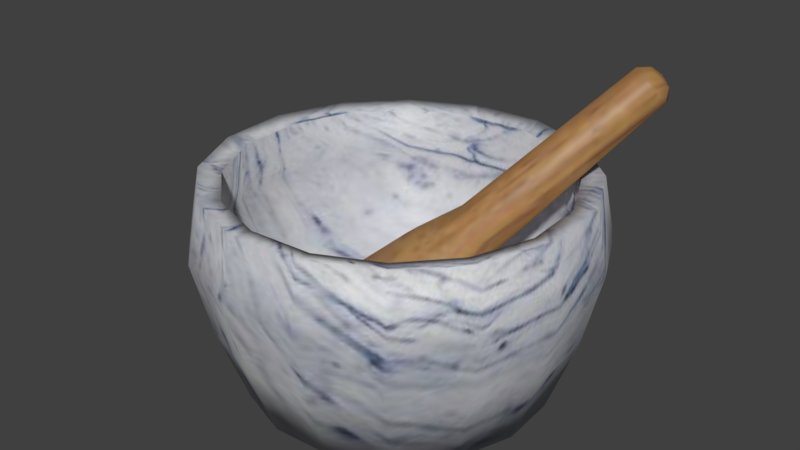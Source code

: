 # Source: mortar.blend  (saved by Blender 5.2.45; exported with 4.5.12 LTS)
import bpy
from mathutils import Matrix  # noqa: F401  (used for matrix-valued properties, if any)

bpy.ops.wm.read_factory_settings(use_empty=True)
scene = bpy.context.scene
scene.name = 'Scene'

# ---- collections
col_collection_1 = bpy.data.collections.new('Collection 1'); scene.collection.children.link(col_collection_1)

# ---- images (referenced by path relative to the original .blend; pixels are not part of the script)
import os
ASSET_DIR = os.environ.get("B2B_ASSET_DIR", "")  # directory of the original .blend (textures are referenced by path, not embedded)
HERE = os.path.dirname(os.path.abspath(__file__))  # packed textures are extracted next to this script under _unpacked/

def load_image(name, relpath, width, height, colorspace="sRGB"):
    """Load a texture the original file referenced (path relative to the .blend, or extracted next to this script)."""
    p = next((c for c in (os.path.join(HERE, relpath), os.path.join(ASSET_DIR, relpath)) if relpath and os.path.exists(c)), "")
    if p:
        img = bpy.data.images.load(p, check_existing=True)
        img.name = name
    else:  # same state as the original file: an image datablock whose file is absent (Cycles renders it pink)
        img = bpy.data.images.new(name, width, height)
        img.source = "FILE"
        img.filepath = "//" + (relpath or name)
    img.colorspace_settings.name = colorspace
    return img
img_skin_jpg_003 = load_image('skin.jpg.003', '_unpacked/skin.ec7ae45f.jpg', 256, 256, 'sRGB')

# ---- materials (node trees are filled in below, after node groups)
mat_mortar_mat = bpy.data.materials.new('mortar_mat')
mat_mortar_mat.alpha_threshold = 0.0
mat_mortar_mat.use_backface_culling_lightprobe_volume = False
mat_mortar_mat.use_transparent_shadow = False
mat_mortar_mat.roughness = 0.5
mat_mortar_mat.specular_intensity = 0.02

# ---- material node trees
mat_mortar_mat.use_nodes = True; mat_mortar_mat.node_tree.nodes.clear()
_N = mat_mortar_mat.node_tree.nodes; _L = mat_mortar_mat.node_tree.links
n0 = _N.new('ShaderNodeBsdfPrincipled'); n0.name = 'Principled BSDF'; n0.location = (10, 300)
n0.distribution = 'GGX'
n0.subsurface_method = 'RANDOM_WALK_SKIN'
n0.inputs[3].default_value = 1.45
n0.inputs[27].default_value = (0.0, 0.0, 0.0, 1.0)
n0.inputs[28].default_value = 1.0
n1 = _N.new('ShaderNodeOutputMaterial'); n1.name = 'Material Output'; n1.location = (300, 300)
n2 = _N.new('ShaderNodeTexImage'); n2.name = 'Image Texture'; n2.location = (-343, 238)
n2.image = img_skin_jpg_003
_L.new(n0.outputs[0], n1.inputs[0])
_L.new(n2.outputs[0], n0.inputs[0])
n1.is_active_output = True

# ---- world
world_world = bpy.data.worlds.new('World'); scene.world = world_world
world_world.use_nodes = True; world_world.node_tree.nodes.clear()
_N = world_world.node_tree.nodes; _L = world_world.node_tree.links
n0 = _N.new('ShaderNodeOutputWorld'); n0.name = 'World Output'; n0.location = (280, 0)
n1 = _N.new('ShaderNodeBackground'); n1.name = 'Background'; n1.location = (0, 0)
n1.inputs[0].default_value = (0.05088, 0.05088, 0.05088, 1.0)
n2 = _N.new('NodeFrame'); n2.name = 'Frame'; n2.location = (0, 0)
n2.label = 'Versioning: Use Nodes was removed'
n2.width = 160
n0.parent = n2
n1.parent = n2
_L.new(n1.outputs[0], n0.inputs[0])
n0.is_active_output = True
world_world.color = (0.05088, 0.05088, 0.05088)
world_world.use_sun_shadow = False
world_world.sun_shadow_jitter_overblur = 0.0
world_world.cycles.sampling_method = 'MANUAL'

# ---- meshes
me_sphere_009 = bpy.data.meshes.new('Sphere.009')
me_sphere_009.from_pydata([(-0.02763, 0.0372, 0.03552), (-0.08408, 0.1132, 0.07744), (-0.1041, 0.1402, 0.1562), (-0.1001, 0.1348, 0.2138), (-0.1134, 0.1526, 0.2179), (-0.1205, 0.1623, 0.155), (-0.1095, 0.1474, 0.07841), (-0.09209, 0.124, 0.0), (-1.212e-07, 0.0, 0.000165), (-0.01129, 0.04494, 0.03552), (-0.03436, 0.1368, 0.07744), (-0.04256, 0.1694, 0.1562), (-0.04091, 0.1629, 0.2138), (-0.04632, 0.1844, 0.2179), (-0.04926, 0.1961, 0.155), (-0.04473, 0.1781, 0.07841), (-0.03763, 0.1498, 0.0), (0.006767, 0.04584, 0.03552), (0.0206, 0.1395, 0.07744), (0.02551, 0.1728, 0.1562), (0.02453, 0.1661, 0.2138), (0.02777, 0.1881, 0.2179), (0.02953, 0.2, 0.155), (0.02682, 0.1816, 0.07841), (0.02256, 0.1528, 0.0), (0.02379, 0.03976, 0.03552), (0.07241, 0.121, 0.07744), (0.0897, 0.1499, 0.1562), (0.08623, 0.1441, 0.2138), (0.09764, 0.1631, 0.2179), (0.1038, 0.1735, 0.155), (0.09428, 0.1575, 0.07841), (0.07931, 0.1325, 0.0), (0.0372, 0.02763, 0.03552), (0.1132, 0.08408, 0.07744), (0.1402, 0.1041, 0.1562), (0.1348, 0.1001, 0.2138), (0.1526, 0.1134, 0.2179), (0.1623, 0.1205, 0.155), (0.1474, 0.1095, 0.07841), (0.124, 0.09209, 0.0), (0.04494, 0.01129, 0.03552), (0.1368, 0.03436, 0.07744), (0.1694, 0.04256, 0.1562), (0.1629, 0.04091, 0.2138), (0.1844, 0.04632, 0.2179), (0.1961, 0.04926, 0.155), (0.1781, 0.04473, 0.07841), (0.1498, 0.03763, 0.0), (0.04584, -0.006767, 0.03552), (0.1395, -0.0206, 0.07744), (0.1728, -0.02551, 0.1562), (0.1661, -0.02453, 0.2138), (0.1881, -0.02777, 0.2179), (0.2, -0.02953, 0.155), (0.1816, -0.02682, 0.07841), (0.1528, -0.02256, 0.0), (0.03976, -0.02379, 0.03552), (0.121, -0.07241, 0.07744), (0.1499, -0.0897, 0.1562), (0.1441, -0.08623, 0.2138), (0.1631, -0.09764, 0.2179), (0.1735, -0.1038, 0.155), (0.1575, -0.09428, 0.07841), (0.1325, -0.07931, 0.0), (0.02763, -0.0372, 0.03552), (0.08408, -0.1132, 0.07744), (0.1041, -0.1402, 0.1562), (0.1001, -0.1348, 0.2138), (0.1134, -0.1526, 0.2179), (0.1205, -0.1623, 0.155), (0.1095, -0.1474, 0.07841), (0.09209, -0.124, 0.0), (0.01129, -0.04494, 0.03552), (0.03436, -0.1368, 0.07744), (0.04256, -0.1694, 0.1562), (0.04091, -0.1629, 0.2138), (0.04632, -0.1844, 0.2179), (0.04926, -0.1961, 0.155), (0.04473, -0.1781, 0.07841), (0.03763, -0.1498, 0.0), (-0.006767, -0.04584, 0.03552), (-0.0206, -0.1395, 0.07744), (-0.02551, -0.1728, 0.1562), (-0.02453, -0.1661, 0.2138), (-0.02777, -0.1881, 0.2179), (-0.02953, -0.2, 0.155), (-0.02682, -0.1816, 0.07841), (-0.02256, -0.1528, 0.0), (-0.02379, -0.03976, 0.03552), (-0.07241, -0.121, 0.07744), (-0.0897, -0.1499, 0.1562), (-0.08623, -0.1441, 0.2138), (-0.09764, -0.1631, 0.2179), (-0.1038, -0.1735, 0.155), (-0.09428, -0.1575, 0.07841), (-0.07931, -0.1325, 0.0), (-0.0372, -0.02763, 0.03552), (-0.1132, -0.08408, 0.07744), (-0.1402, -0.1041, 0.1562), (-0.1348, -0.1001, 0.2138), (-0.1526, -0.1134, 0.2179), (-0.1623, -0.1205, 0.155), (-0.1474, -0.1095, 0.07841), (-0.124, -0.09209, 0.0), (-1.212e-07, 0.0, 0.03016), (-0.04494, -0.01129, 0.03552), (-0.1368, -0.03436, 0.07744), (-0.1694, -0.04256, 0.1562), (-0.1629, -0.04091, 0.2138), (-0.1844, -0.04632, 0.2179), (-0.1961, -0.04926, 0.155), (-0.1781, -0.04473, 0.07841), (-0.1498, -0.03763, 0.0), (-0.04584, 0.006767, 0.03552), (-0.1395, 0.0206, 0.07744), (-0.1728, 0.02551, 0.1562), (-0.1661, 0.02453, 0.2138), (-0.1881, 0.02777, 0.2179), (-0.2, 0.02953, 0.155), (-0.1816, 0.02682, 0.07841), (-0.1528, 0.02256, 0.0), (-0.03976, 0.02379, 0.03552), (-0.121, 0.07241, 0.07744), (-0.1499, 0.0897, 0.1562), (-0.1441, 0.08623, 0.2138), (-0.1631, 0.09764, 0.2179), (-0.1735, 0.1038, 0.155), (-0.1575, 0.09428, 0.07841), (-0.1325, 0.07931, 0.0), (0.04495, 0.06937, 0.1625), (0.003469, 0.05754, 0.1222), (-0.0318, 0.04175, 0.08447), (-0.04082, 0.03008, 0.07027), (-0.0437, 0.01377, 0.05823), (-0.04001, -0.004697, 0.05018), (-0.0303, -0.0225, 0.04736), (0.06159, 0.07119, 0.1481), (0.02888, 0.06032, 0.1001), (-0.00157, 0.04506, 0.05823), (-0.01289, 0.03313, 0.04603), (-0.02232, 0.0161, 0.03967), (-0.02844, -0.003432, 0.04014), (0.07858, 0.05836, 0.1421), (0.05482, 0.04072, 0.09099), (0.02928, 0.02175, 0.04736), (0.01561, 0.0116, 0.03598), (-0.0005095, -0.0003782, 0.03199), (-0.01663, -0.01235, 0.03598), (0.1734, 0.1403, 0.321), (0.08595, 0.03839, 0.1481), (0.06609, 0.01022, 0.1001), (0.04268, -0.01452, 0.05823), (0.02799, -0.02191, 0.04603), (0.008966, -0.02602, 0.03967), (-0.0115, -0.02623, 0.04014), (0.1763, 0.1472, 0.3144), (0.0794, 0.02298, 0.1625), (0.05608, -0.01331, 0.1222), (0.03078, -0.04251, 0.08447), (0.017, -0.04777, 0.07027), (0.0005512, -0.04581, 0.05823), (-0.01606, -0.03694, 0.05018), (0.1838, 0.148, 0.3079), (0.1915, 0.1422, 0.3052), (0.06276, 0.02116, 0.177), (0.03067, -0.01608, 0.1443), (0.0005512, -0.04581, 0.1107), (-0.01093, -0.05082, 0.09451), (-0.02082, -0.04815, 0.07678), (-0.02763, -0.03821, 0.06023), (0.1856, 0.1378, 0.3163), (0.1948, 0.1332, 0.3079), (0.04577, 0.034, 0.183), (0.00473, 0.003513, 0.1534), (-0.0303, -0.0225, 0.1216), (-0.03943, -0.02929, 0.1045), (-0.04264, -0.03167, 0.08447), (-0.03943, -0.02929, 0.06438), (0.1919, 0.1263, 0.3144), (0.1844, 0.1255, 0.321), (0.0384, 0.05397, 0.177), (-0.006536, 0.03401, 0.1443), (-0.0437, 0.01377, 0.1107), (-0.05181, 0.004223, 0.09451), (-0.05211, -0.006021, 0.07678), (-0.04456, -0.01541, 0.06023), (0.1767, 0.1313, 0.3236), (0.1608, 0.1386, 0.3185), (0.1664, 0.1236, 0.323), (0.1791, 0.1139, 0.3185), (0.1916, 0.1153, 0.3077), (0.1965, 0.1269, 0.2968), (0.191, 0.1419, 0.2923), (0.1782, 0.1515, 0.2968), (0.1657, 0.1501, 0.3077)], [], [(12, 13, 4, 3), (13, 14, 5, 4), (14, 15, 6, 5), (9, 10, 1, 0), (15, 16, 7, 6), (10, 11, 2, 1), (17, 18, 10, 9), (23, 24, 16, 15), (18, 19, 11, 10), (19, 20, 12, 11), (20, 21, 13, 12), (21, 22, 14, 13), (22, 23, 15, 14), (28, 29, 21, 20), (29, 30, 22, 21), (30, 31, 23, 22), (25, 26, 18, 17), (31, 32, 24, 23), (26, 27, 19, 18), (27, 28, 20, 19), (35, 36, 28, 27), (36, 37, 29, 28), (37, 38, 30, 29), (38, 39, 31, 30), (33, 34, 26, 25), (39, 40, 32, 31), (34, 35, 27, 26), (45, 46, 38, 37), (46, 47, 39, 38), (41, 42, 34, 33), (47, 48, 40, 39), (42, 43, 35, 34), (43, 44, 36, 35), (44, 45, 37, 36), (52, 53, 45, 44), (53, 54, 46, 45), (54, 55, 47, 46), (49, 50, 42, 41), (55, 56, 48, 47), (50, 51, 43, 42), (51, 52, 44, 43), (62, 63, 55, 54), (57, 58, 50, 49), (63, 64, 56, 55), (58, 59, 51, 50), (59, 60, 52, 51), (60, 61, 53, 52), (61, 62, 54, 53), (68, 69, 61, 60), (69, 70, 62, 61), (70, 71, 63, 62), (65, 66, 58, 57), (71, 72, 64, 63), (66, 67, 59, 58), (67, 68, 60, 59), (74, 75, 67, 66), (75, 76, 68, 67), (76, 77, 69, 68), (77, 78, 70, 69), (78, 79, 71, 70), (73, 74, 66, 65), (79, 80, 72, 71), (85, 86, 78, 77), (86, 87, 79, 78), (81, 82, 74, 73), (87, 88, 80, 79), (82, 83, 75, 74), (83, 84, 76, 75), (84, 85, 77, 76), (92, 93, 85, 84), (93, 94, 86, 85), (94, 95, 87, 86), (89, 90, 82, 81), (95, 96, 88, 87), (90, 91, 83, 82), (91, 92, 84, 83), (102, 103, 95, 94), (97, 98, 90, 89), (103, 104, 96, 95), (98, 99, 91, 90), (99, 100, 92, 91), (100, 101, 93, 92), (101, 102, 94, 93), (109, 110, 101, 100), (110, 111, 102, 101), (111, 112, 103, 102), (106, 107, 98, 97), (112, 113, 104, 103), (107, 108, 99, 98), (120, 121, 113, 112), (115, 116, 108, 107), (108, 109, 100, 99), (117, 118, 110, 109), (118, 119, 111, 110), (119, 120, 112, 111), (114, 115, 107, 106), (126, 127, 119, 118), (127, 128, 120, 119), (122, 123, 115, 114), (128, 129, 121, 120), (123, 124, 116, 115), (125, 126, 118, 117), (105, 9, 0), (16, 8, 7), (24, 8, 16), (105, 17, 9), (105, 25, 17), (32, 8, 24), (40, 8, 32), (105, 33, 25), (105, 41, 33), (48, 8, 40), (105, 49, 41), (56, 8, 48), (64, 8, 56), (105, 57, 49), (105, 65, 57), (72, 8, 64), (80, 8, 72), (105, 73, 65), (105, 81, 73), (88, 8, 80), (105, 89, 81), (96, 8, 88), (104, 8, 96), (105, 97, 89), (105, 106, 97), (113, 8, 104), (121, 8, 113), (105, 114, 106), (105, 122, 114), (129, 8, 121), (116, 117, 109, 108), (2, 3, 125, 124), (3, 4, 126, 125), (4, 5, 127, 126), (105, 0, 122), (5, 6, 128, 127), (0, 1, 123, 122), (6, 7, 129, 128), (1, 2, 124, 123), (7, 8, 129), (124, 125, 117, 116), (11, 12, 3, 2), (139, 140, 133, 132), (141, 142, 135, 134), (138, 139, 132, 131), (140, 141, 134, 133), (137, 138, 131, 130), (147, 148, 142, 141), (144, 145, 139, 138), (146, 147, 141, 140), (143, 144, 138, 137), (145, 146, 140, 139), (132, 133, 184, 183), (154, 155, 148, 147), (151, 152, 145, 144), (153, 154, 147, 146), (150, 151, 144, 143), (152, 153, 146, 145), (161, 162, 155, 154), (158, 159, 152, 151), (160, 161, 154, 153), (157, 158, 151, 150), (171, 163, 156), (171, 164, 163), (169, 170, 162, 161), (166, 167, 159, 158), (168, 169, 161, 160), (165, 166, 158, 157), (171, 172, 164), (171, 179, 172), (177, 178, 170, 169), (174, 175, 167, 166), (176, 177, 169, 168), (173, 174, 166, 165), (167, 168, 160, 159), (171, 180, 179), (171, 187, 180), (175, 176, 168, 167), (185, 186, 178, 177), (182, 183, 175, 174), (184, 185, 177, 176), (181, 182, 174, 173), (183, 184, 176, 175), (171, 149, 187), (171, 156, 149), (180, 187, 189, 190), (179, 180, 190, 191), (149, 156, 195, 188), (163, 164, 193, 194), (172, 179, 191, 192), (187, 149, 188, 189), (194, 195, 156, 163), (164, 172, 192, 193), (142, 136, 135), (190, 189, 173, 165), (148, 136, 142), (193, 192, 150, 143), (155, 136, 148), (191, 190, 165, 157), (162, 136, 155), (194, 193, 143, 137), (170, 136, 162), (192, 191, 157, 150), (178, 136, 170), (189, 188, 181, 173), (186, 136, 178), (137, 130, 195, 194), (134, 135, 186, 185), (131, 132, 183, 182), (133, 134, 185, 184), (130, 131, 182, 181), (135, 136, 186), (188, 195, 130, 181), (159, 160, 153, 152)])
me_sphere_009.polygons.foreach_set('use_smooth', [True] * 216)
_uv = me_sphere_009.uv_layers.new(name='UVMap')
_uv.uv.foreach_set('vector', [0.01765, 0.3153, 0.05635, 0.3351, 0.0594, 0.4766, 0.00995, 0.4866, 0.05635, 0.3351, 0.1617, 0.3539, 0.1649, 0.4522, 0.0594, 0.4766, 0.1617, 0.3539, 0.2464, 0.3708, 0.2479, 0.4361, 0.1649, 0.4522, 0.3695, 0.4321, 0.2733, 0.4937, 0.2468, 0.4339, 0.3619, 0.4133, 0.2464, 0.3708, 0.3113, 0.3821, 0.3101, 0.4231, 0.2479, 0.4361, 0.2733, 0.4937, 0.1705, 0.5613, 0.1329, 0.455, 0.2468, 0.4339, 0.3835, 0.4468, 0.3172, 0.5418, 0.2733, 0.4937, 0.3695, 0.4321, 0.2709, 0.3086, 0.3277, 0.3446, 0.3113, 0.3821, 0.2464, 0.3708, 0.3172, 0.5418, 0.2497, 0.6425, 0.1705, 0.5613, 0.2733, 0.4937, 0.2497, 0.6425, 0.1853, 0.74, 0.07347, 0.6238, 0.1705, 0.5613, 0.08337, 0.1737, 0.1112, 0.2, 0.05635, 0.3351, 0.01765, 0.3153, 0.1112, 0.2, 0.199, 0.2594, 0.1617, 0.3539, 0.05635, 0.3351, 0.199, 0.2594, 0.2709, 0.3086, 0.2464, 0.3708, 0.1617, 0.3539, 0.1915, 0.06537, 0.2165, 0.101, 0.1112, 0.2, 0.08337, 0.1737, 0.2165, 0.101, 0.2708, 0.1868, 0.199, 0.2594, 0.1112, 0.2, 0.2708, 0.1868, 0.3182, 0.26, 0.2709, 0.3086, 0.199, 0.2594, 0.4023, 0.4551, 0.3773, 0.5695, 0.3172, 0.5418, 0.3835, 0.4468, 0.3182, 0.26, 0.3571, 0.3163, 0.3277, 0.3446, 0.2709, 0.3086, 0.3773, 0.5695, 0.3537, 0.6883, 0.2497, 0.6425, 0.3172, 0.5418, 0.3537, 0.6883, 0.325, 0.8041, 0.1853, 0.74, 0.2497, 0.6425, 0.4678, 0.6881, 0.4861, 0.8082, 0.325, 0.8041, 0.3537, 0.6883, 0.3461, 0.01602, 0.3463, 0.049, 0.2165, 0.101, 0.1915, 0.06537, 0.3463, 0.049, 0.365, 0.1508, 0.2708, 0.1868, 0.2165, 0.101, 0.365, 0.1508, 0.3813, 0.236, 0.3182, 0.26, 0.2708, 0.1868, 0.4229, 0.4552, 0.4449, 0.5719, 0.3773, 0.5695, 0.4023, 0.4551, 0.3813, 0.236, 0.3949, 0.3018, 0.3571, 0.3163, 0.3182, 0.26, 0.4449, 0.5719, 0.4678, 0.6881, 0.3537, 0.6883, 0.3773, 0.5695, 0.4861, 0.04998, 0.4652, 0.1524, 0.365, 0.1508, 0.3463, 0.049, 0.4652, 0.1524, 0.4481, 0.2375, 0.3813, 0.236, 0.365, 0.1508, 0.4421, 0.4475, 0.5063, 0.5441, 0.4449, 0.5719, 0.4229, 0.4552, 0.4481, 0.2375, 0.4352, 0.303, 0.3949, 0.3018, 0.3813, 0.236, 0.5063, 0.5441, 0.5751, 0.6459, 0.4678, 0.6881, 0.4449, 0.5719, 0.5751, 0.6459, 0.6383, 0.7484, 0.4861, 0.8082, 0.4678, 0.6881, 0.4944, 0.01419, 0.4861, 0.04998, 0.3463, 0.049, 0.3461, 0.01602, 0.6343, 0.06986, 0.6163, 0.1046, 0.4861, 0.04998, 0.4944, 0.01419, 0.6163, 0.1046, 0.5574, 0.192, 0.4652, 0.1524, 0.4861, 0.04998, 0.5574, 0.192, 0.509, 0.2643, 0.4481, 0.2375, 0.4652, 0.1524, 0.4566, 0.4328, 0.555, 0.4983, 0.5063, 0.5441, 0.4421, 0.4475, 0.509, 0.2643, 0.4715, 0.3196, 0.4352, 0.303, 0.4481, 0.2375, 0.555, 0.4983, 0.6546, 0.5636, 0.5751, 0.6459, 0.5063, 0.5441, 0.6546, 0.5636, 0.749, 0.64, 0.6383, 0.7484, 0.5751, 0.6459, 0.6277, 0.2642, 0.5555, 0.3125, 0.509, 0.2643, 0.5574, 0.192, 0.4646, 0.4138, 0.5786, 0.4359, 0.555, 0.4983, 0.4566, 0.4328, 0.5555, 0.3125, 0.4979, 0.3489, 0.4715, 0.3196, 0.509, 0.2643, 0.5786, 0.4359, 0.6958, 0.4594, 0.6546, 0.5636, 0.555, 0.4983, 0.6958, 0.4594, 0.8157, 0.4794, 0.749, 0.64, 0.6546, 0.5636, 0.7474, 0.1795, 0.716, 0.2059, 0.6163, 0.1046, 0.6343, 0.06986, 0.716, 0.2059, 0.6277, 0.2642, 0.5574, 0.192, 0.6163, 0.1046, 0.8102, 0.3216, 0.7687, 0.3383, 0.716, 0.2059, 0.7474, 0.1795, 0.7687, 0.3383, 0.6647, 0.3579, 0.6277, 0.2642, 0.716, 0.2059, 0.6647, 0.3579, 0.5793, 0.3749, 0.5555, 0.3125, 0.6277, 0.2642, 0.4643, 0.3935, 0.5763, 0.371, 0.5786, 0.4359, 0.4646, 0.4138, 0.5793, 0.3749, 0.5133, 0.3851, 0.4979, 0.3489, 0.5555, 0.3125, 0.5763, 0.371, 0.6939, 0.3474, 0.6958, 0.4594, 0.5786, 0.4359, 0.6939, 0.3474, 0.8111, 0.3209, 0.8157, 0.4794, 0.6958, 0.4594, 0.5533, 0.31, 0.6498, 0.2457, 0.6939, 0.3474, 0.5763, 0.371, 0.6498, 0.2457, 0.7472, 0.1777, 0.8111, 0.3209, 0.6939, 0.3474, 0.813, 0.4824, 0.7658, 0.4803, 0.7687, 0.3383, 0.8102, 0.3216, 0.7658, 0.4803, 0.6625, 0.4583, 0.6647, 0.3579, 0.7687, 0.3383, 0.6625, 0.4583, 0.5774, 0.441, 0.5793, 0.3749, 0.6647, 0.3579, 0.4563, 0.3747, 0.5533, 0.31, 0.5763, 0.371, 0.4643, 0.3935, 0.5774, 0.441, 0.5132, 0.4248, 0.5133, 0.3851, 0.5793, 0.3749, 0.7084, 0.6095, 0.622, 0.5496, 0.6625, 0.4583, 0.7658, 0.4803, 0.622, 0.5496, 0.5504, 0.501, 0.5774, 0.441, 0.6625, 0.4583, 0.4419, 0.3605, 0.5059, 0.2649, 0.5533, 0.31, 0.4563, 0.3747, 0.5504, 0.501, 0.4976, 0.4614, 0.5132, 0.4248, 0.5774, 0.441, 0.5059, 0.2649, 0.5724, 0.1692, 0.6498, 0.2457, 0.5533, 0.31, 0.5724, 0.1692, 0.6362, 0.07102, 0.7472, 0.1777, 0.6498, 0.2457, 0.7515, 0.6376, 0.7084, 0.6095, 0.7658, 0.4803, 0.813, 0.4824, 0.6351, 0.7484, 0.6063, 0.7062, 0.7084, 0.6095, 0.7515, 0.6376, 0.6063, 0.7062, 0.5499, 0.6181, 0.622, 0.5496, 0.7084, 0.6095, 0.5499, 0.6181, 0.5025, 0.5459, 0.5504, 0.501, 0.622, 0.5496, 0.4232, 0.3529, 0.4459, 0.2411, 0.5059, 0.2649, 0.4419, 0.3605, 0.5025, 0.5459, 0.4691, 0.4893, 0.4976, 0.4614, 0.5504, 0.501, 0.4459, 0.2411, 0.4721, 0.1272, 0.5724, 0.1692, 0.5059, 0.2649, 0.4721, 0.1272, 0.4946, 0.01417, 0.6362, 0.07102, 0.5724, 0.1692, 0.4573, 0.6535, 0.4413, 0.569, 0.5025, 0.5459, 0.5499, 0.6181, 0.4031, 0.353, 0.3821, 0.2418, 0.4459, 0.2411, 0.4232, 0.3529, 0.4413, 0.569, 0.4321, 0.5041, 0.4691, 0.4893, 0.5025, 0.5459, 0.3821, 0.2418, 0.3627, 0.1243, 0.4721, 0.1272, 0.4459, 0.2411, 0.3627, 0.1243, 0.3443, 0.01417, 0.4946, 0.01417, 0.4721, 0.1272, 0.486, 0.8058, 0.4756, 0.7561, 0.6063, 0.7062, 0.6351, 0.7484, 0.4756, 0.7561, 0.4573, 0.6535, 0.5499, 0.6181, 0.6063, 0.7062, 0.3272, 0.8018, 0.3365, 0.7522, 0.4756, 0.7561, 0.486, 0.8058, 0.3365, 0.7522, 0.3587, 0.651, 0.4573, 0.6535, 0.4756, 0.7561, 0.3587, 0.651, 0.3763, 0.5667, 0.4413, 0.569, 0.4573, 0.6535, 0.3847, 0.3606, 0.3242, 0.267, 0.3821, 0.2418, 0.4031, 0.353, 0.3763, 0.5667, 0.3923, 0.5038, 0.4321, 0.5041, 0.4413, 0.569, 0.3242, 0.267, 0.2603, 0.1671, 0.3627, 0.1243, 0.3821, 0.2418, 0.3181, 0.5399, 0.3555, 0.4883, 0.3923, 0.5038, 0.3763, 0.5667, 0.2771, 0.3092, 0.1777, 0.242, 0.2603, 0.1671, 0.3242, 0.267, 0.2603, 0.1671, 0.1939, 0.06181, 0.3443, 0.01417, 0.3627, 0.1243, 0.1832, 0.7378, 0.2102, 0.6964, 0.3365, 0.7522, 0.3272, 0.8018, 0.2102, 0.6964, 0.2684, 0.6116, 0.3587, 0.651, 0.3365, 0.7522, 0.2684, 0.6116, 0.3181, 0.5399, 0.3763, 0.5667, 0.3587, 0.651, 0.3703, 0.3744, 0.2771, 0.3092, 0.3242, 0.267, 0.3847, 0.3606, 0.1154, 0.6005, 0.2008, 0.5415, 0.2684, 0.6116, 0.2102, 0.6964, 0.2008, 0.5415, 0.2728, 0.4952, 0.3181, 0.5399, 0.2684, 0.6116, 0.3624, 0.393, 0.25, 0.368, 0.2771, 0.3092, 0.3703, 0.3744, 0.2728, 0.4952, 0.3267, 0.4603, 0.3555, 0.4883, 0.3181, 0.5399, 0.25, 0.368, 0.134, 0.3441, 0.1777, 0.242, 0.2771, 0.3092, 0.07779, 0.6265, 0.1154, 0.6005, 0.2102, 0.6964, 0.1832, 0.7378, 0.4131, 0.4037, 0.3695, 0.4321, 0.3619, 0.4133, 0.3113, 0.3821, 0.413, 0.4037, 0.3101, 0.4231, 0.3277, 0.3446, 0.413, 0.4037, 0.3113, 0.3821, 0.4131, 0.4037, 0.3835, 0.4468, 0.3695, 0.4321, 0.4131, 0.4037, 0.4023, 0.4551, 0.3835, 0.4468, 0.3571, 0.3163, 0.413, 0.4037, 0.3277, 0.3446, 0.3949, 0.3018, 0.413, 0.4037, 0.3571, 0.3163, 0.4131, 0.4037, 0.4229, 0.4552, 0.4023, 0.4551, 0.4131, 0.4037, 0.4421, 0.4475, 0.4229, 0.4552, 0.4352, 0.303, 0.413, 0.4037, 0.3949, 0.3018, 0.4131, 0.4037, 0.4566, 0.4328, 0.4421, 0.4475, 0.4715, 0.3196, 0.413, 0.4037, 0.4352, 0.303, 0.4979, 0.3489, 0.413, 0.4037, 0.4715, 0.3196, 0.4131, 0.4037, 0.4646, 0.4138, 0.4566, 0.4328, 0.4131, 0.4037, 0.4643, 0.3935, 0.4646, 0.4138, 0.5133, 0.3851, 0.413, 0.4037, 0.4979, 0.3489, 0.5132, 0.4248, 0.413, 0.4037, 0.5133, 0.3851, 0.4131, 0.4037, 0.4563, 0.3747, 0.4643, 0.3935, 0.4131, 0.4037, 0.4419, 0.3605, 0.4563, 0.3747, 0.4976, 0.4614, 0.413, 0.4037, 0.5132, 0.4248, 0.4131, 0.4037, 0.4232, 0.3529, 0.4419, 0.3605, 0.4691, 0.4893, 0.413, 0.4037, 0.4976, 0.4614, 0.4321, 0.5041, 0.413, 0.4037, 0.4691, 0.4893, 0.4131, 0.4037, 0.4031, 0.353, 0.4232, 0.3529, 0.4131, 0.4037, 0.3847, 0.3606, 0.4031, 0.353, 0.3923, 0.5038, 0.413, 0.4037, 0.4321, 0.5041, 0.3555, 0.4883, 0.413, 0.4037, 0.3923, 0.5038, 0.4131, 0.4037, 0.3703, 0.3744, 0.3847, 0.3606, 0.4131, 0.4037, 0.3624, 0.393, 0.3703, 0.3744, 0.3267, 0.4603, 0.413, 0.4037, 0.3555, 0.4883, 0.1777, 0.242, 0.08487, 0.1767, 0.1939, 0.06181, 0.2603, 0.1671, 0.1329, 0.455, 0.009919, 0.4845, 0.01714, 0.3154, 0.134, 0.3441, 0.00995, 0.4866, 0.0594, 0.4766, 0.1154, 0.6005, 0.07779, 0.6265, 0.0594, 0.4766, 0.1649, 0.4522, 0.2008, 0.5415, 0.1154, 0.6005, 0.4131, 0.4037, 0.3619, 0.4133, 0.3624, 0.393, 0.1649, 0.4522, 0.2479, 0.4361, 0.2728, 0.4952, 0.2008, 0.5415, 0.3619, 0.4133, 0.2468, 0.4339, 0.25, 0.368, 0.3624, 0.393, 0.2479, 0.4361, 0.3101, 0.4231, 0.3267, 0.4603, 0.2728, 0.4952, 0.2468, 0.4339, 0.1329, 0.455, 0.134, 0.3441, 0.25, 0.368, 0.3101, 0.4231, 0.413, 0.4037, 0.3267, 0.4603, 0.134, 0.3441, 0.01714, 0.3154, 0.08487, 0.1767, 0.1777, 0.242, 0.1705, 0.5613, 0.07347, 0.6238, 0.009919, 0.4845, 0.1329, 0.455, 0.9377, 0.93, 0.9288, 0.9423, 0.91, 0.9282, 0.9146, 0.9182, 0.9169, 0.9517, 0.9012, 0.9582, 0.8949, 0.9477, 0.9039, 0.9376, 0.9512, 0.8597, 0.9377, 0.93, 0.9146, 0.9182, 0.9236, 0.8554, 0.9288, 0.9423, 0.9169, 0.9517, 0.9039, 0.9376, 0.91, 0.9282, 0.948, 0.7576, 0.9512, 0.8597, 0.9236, 0.8554, 0.9239, 0.7583, 0.9275, 0.9786, 0.9009, 0.9762, 0.9012, 0.9582, 0.9169, 0.9517, 0.9856, 0.8637, 0.9704, 0.954, 0.9377, 0.93, 0.9512, 0.8597, 0.9509, 0.9699, 0.9275, 0.9786, 0.9169, 0.9517, 0.9288, 0.9423, 0.9726, 0.7541, 0.9856, 0.8637, 0.9512, 0.8597, 0.948, 0.7576, 0.9704, 0.954, 0.9509, 0.9699, 0.9288, 0.9423, 0.9377, 0.93, 0.9146, 0.9182, 0.91, 0.9282, 0.8935, 0.9215, 0.8959, 0.9124, 0.8384, 0.9511, 0.8536, 0.9579, 0.8536, 0.9753, 0.8273, 0.9798, 0.8044, 0.8595, 0.8177, 0.9299, 0.7853, 0.9521, 0.771, 0.8632, 0.8268, 0.9417, 0.8384, 0.9511, 0.8273, 0.9798, 0.8028, 0.9698, 0.8079, 0.7591, 0.8044, 0.8595, 0.771, 0.8632, 0.7839, 0.7561, 0.8177, 0.9299, 0.8268, 0.9417, 0.8028, 0.9698, 0.7853, 0.9521, 0.8512, 0.9374, 0.86, 0.9477, 0.8536, 0.9579, 0.8384, 0.9511, 0.8324, 0.856, 0.84, 0.9178, 0.8177, 0.9299, 0.8044, 0.8595, 0.8452, 0.928, 0.8512, 0.9374, 0.8384, 0.9511, 0.8268, 0.9417, 0.832, 0.7597, 0.8324, 0.856, 0.8044, 0.8595, 0.8079, 0.7591, 0.8778, 0.5295, 0.9089, 0.5391, 0.8995, 0.5503, 0.8778, 0.5295, 0.9146, 0.5174, 0.9089, 0.5391, 0.8644, 0.9307, 0.8682, 0.9418, 0.86, 0.9477, 0.8512, 0.9374, 0.8558, 0.8533, 0.8599, 0.9119, 0.84, 0.9178, 0.8324, 0.856, 0.8617, 0.9213, 0.8644, 0.9307, 0.8512, 0.9374, 0.8452, 0.928, 0.8552, 0.7593, 0.8558, 0.8533, 0.8324, 0.856, 0.832, 0.7597, 0.8778, 0.5295, 0.8465, 0.5397, 0.84, 0.5174, 0.8778, 0.5295, 0.8566, 0.5507, 0.8465, 0.5397, 0.8777, 0.9286, 0.8774, 0.9398, 0.8682, 0.9418, 0.8644, 0.9307, 0.8777, 0.8523, 0.878, 0.9103, 0.8599, 0.9119, 0.8558, 0.8533, 0.8776, 0.9194, 0.8777, 0.9286, 0.8644, 0.9307, 0.8617, 0.9213, 0.8779, 0.7586, 0.8777, 0.8523, 0.8558, 0.8533, 0.8552, 0.7593, 0.8599, 0.9119, 0.8617, 0.9213, 0.8452, 0.928, 0.84, 0.9178, 0.8778, 0.5295, 0.8674, 0.5564, 0.8566, 0.5507, 0.8778, 0.5295, 0.8781, 0.5577, 0.8674, 0.5564, 0.878, 0.9103, 0.8776, 0.9194, 0.8617, 0.9213, 0.8599, 0.9119, 0.8908, 0.9308, 0.8866, 0.9414, 0.8774, 0.9398, 0.8777, 0.9286, 0.8998, 0.8529, 0.8959, 0.9124, 0.878, 0.9103, 0.8777, 0.8523, 0.8935, 0.9215, 0.8908, 0.9308, 0.8777, 0.9286, 0.8776, 0.9194, 0.9007, 0.7597, 0.8998, 0.8529, 0.8777, 0.8523, 0.8779, 0.7586, 0.8959, 0.9124, 0.8935, 0.9215, 0.8776, 0.9194, 0.878, 0.9103, 0.8778, 0.5295, 0.889, 0.556, 0.8781, 0.5577, 0.8778, 0.5295, 0.8995, 0.5503, 0.889, 0.556, 0.8674, 0.5564, 0.8781, 0.5577, 0.8783, 0.5705, 0.864, 0.5689, 0.8566, 0.5507, 0.8674, 0.5564, 0.864, 0.5689, 0.8486, 0.5644, 0.889, 0.556, 0.8995, 0.5503, 0.908, 0.563, 0.8927, 0.5688, 0.9089, 0.5391, 0.9146, 0.5174, 0.9443, 0.529, 0.9248, 0.5507, 0.8465, 0.5397, 0.8566, 0.5507, 0.8486, 0.5644, 0.8305, 0.5524, 0.8781, 0.5577, 0.889, 0.556, 0.8927, 0.5688, 0.8783, 0.5705, 0.9248, 0.5507, 0.908, 0.563, 0.8995, 0.5503, 0.9089, 0.5391, 0.84, 0.5174, 0.8465, 0.5397, 0.8305, 0.5524, 0.8093, 0.5304, 0.9012, 0.9582, 0.8773, 0.9607, 0.8949, 0.9477, 0.864, 0.5689, 0.8783, 0.5705, 0.8779, 0.7586, 0.8552, 0.7593, 0.9009, 0.9762, 0.8773, 0.9607, 0.9012, 0.9582, 0.8093, 0.5304, 0.8305, 0.5524, 0.8079, 0.7591, 0.7839, 0.7561, 0.8536, 0.9579, 0.8773, 0.9607, 0.8536, 0.9753, 0.8486, 0.5644, 0.864, 0.5689, 0.8552, 0.7593, 0.832, 0.7597, 0.86, 0.9477, 0.8773, 0.9607, 0.8536, 0.9579, 0.9248, 0.5507, 0.9443, 0.529, 0.9726, 0.7541, 0.948, 0.7576, 0.8682, 0.9418, 0.8773, 0.9607, 0.86, 0.9477, 0.8305, 0.5524, 0.8486, 0.5644, 0.832, 0.7597, 0.8079, 0.7591, 0.8774, 0.9398, 0.8773, 0.9607, 0.8682, 0.9418, 0.8783, 0.5705, 0.8927, 0.5688, 0.9007, 0.7597, 0.8779, 0.7586, 0.8866, 0.9414, 0.8773, 0.9607, 0.8774, 0.9398, 0.948, 0.7576, 0.9239, 0.7583, 0.908, 0.563, 0.9248, 0.5507, 0.9039, 0.9376, 0.8949, 0.9477, 0.8866, 0.9414, 0.8908, 0.9308, 0.9236, 0.8554, 0.9146, 0.9182, 0.8959, 0.9124, 0.8998, 0.8529, 0.91, 0.9282, 0.9039, 0.9376, 0.8908, 0.9308, 0.8935, 0.9215, 0.9239, 0.7583, 0.9236, 0.8554, 0.8998, 0.8529, 0.9007, 0.7597, 0.8949, 0.9477, 0.8773, 0.9607, 0.8866, 0.9414, 0.8927, 0.5688, 0.908, 0.563, 0.9239, 0.7583, 0.9007, 0.7597, 0.84, 0.9178, 0.8452, 0.928, 0.8268, 0.9417, 0.8177, 0.9299])
me_sphere_009.materials.append(mat_mortar_mat)
me_sphere_009.use_remesh_preserve_volume = False
me_sphere_009.use_remesh_preserve_attributes = False
me_sphere_009.use_mirror_vertex_groups = False
me_sphere_009.update()

# ---- objects
ob_mortar = bpy.data.objects.new('mortar', me_sphere_009)

# ---- transforms, parenting, visibility, modifiers, constraints
ob_mortar.location = (0.0, 0.0, 0.0)
ob_mortar.lineart.crease_threshold = 0.0

# ---- collection membership
scene.collection.objects.link(ob_mortar)

# ---- scene / render settings (as saved in the file)
scene.frame_start = 1; scene.frame_end = 250; scene.frame_set(1)
scene.render.engine = 'BLENDER_EEVEE_NEXT'
scene.render.resolution_percentage = 50
scene.render.dither_intensity = 0.0
scene.render.bake_bias = 0.0
scene.render.bake_samples = 0
scene.cycles.use_denoising = False
scene.cycles.samples = 128
scene.cycles.sampling_pattern = 'TABULATED_SOBOL'
scene.cycles.light_sampling_threshold = 0.0
scene.cycles.use_adaptive_sampling = False
scene.cycles.use_light_tree = False
scene.cycles.blur_glossy = 0.0
scene.cycles.sample_clamp_indirect = 0.0
scene.eevee.fast_gi_thickness_near = 0.1
scene.eevee.fast_gi_thickness_far = 0.0
scene.view_settings.view_transform = 'Standard'
bpy.context.view_layer.update()

# ---- added for rendering (the .blend has no active camera and no usable light): camera, sun
cam_auto = bpy.data.cameras.new('AutoCamera')
cam_auto.lens = 50.0
cam_auto.sensor_width = 36.0
cam_auto.clip_end = 1000.0
ob_auto_camera = bpy.data.objects.new('AutoCamera', cam_auto)
scene.collection.objects.link(ob_auto_camera)
ob_auto_camera.location = (0.602994, -0.723593, 0.644219)
ob_auto_camera.rotation_euler = (1.09748, -7.21219e-08, 0.694738)
scene.camera = ob_auto_camera
light_auto_sun = bpy.data.lights.new('AutoSun', 'SUN')
light_auto_sun.energy = 3.0
light_auto_sun.angle = 0.0523599
ob_auto_sun = bpy.data.objects.new('AutoSun', light_auto_sun)
scene.collection.objects.link(ob_auto_sun)
ob_auto_sun.rotation_euler = (0.872665, 0.174533, 0.523599)
bpy.context.view_layer.update()
